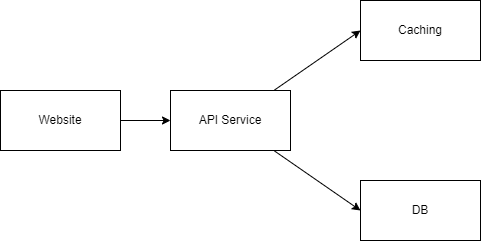

The diagram above was exported from draw.io. Its source (the exported page's mxGraphModel, read from the mxfile embedded in the PNG):
<mxGraphModel dx="1415" dy="1197" grid="1" gridSize="10" guides="1" tooltips="1" connect="1" arrows="1" fold="1" page="0" pageScale="1" pageWidth="850" pageHeight="1100" math="0" shadow="0">
  <root>
    <mxCell id="0" />
    <mxCell id="1" parent="0" />
    <mxCell id="23" style="edgeStyle=none;html=1;entryX=0;entryY=0.5;entryDx=0;entryDy=0;" edge="1" parent="1" source="17" target="18">
      <mxGeometry relative="1" as="geometry" />
    </mxCell>
    <mxCell id="17" value="Website" style="whiteSpace=wrap;html=1;" vertex="1" parent="1">
      <mxGeometry x="-560" y="-30" width="120" height="60" as="geometry" />
    </mxCell>
    <mxCell id="21" style="edgeStyle=none;html=1;entryX=0;entryY=0.5;entryDx=0;entryDy=0;" edge="1" parent="1" source="18" target="20">
      <mxGeometry relative="1" as="geometry" />
    </mxCell>
    <mxCell id="22" style="edgeStyle=none;html=1;entryX=0;entryY=0.5;entryDx=0;entryDy=0;" edge="1" parent="1" source="18" target="19">
      <mxGeometry relative="1" as="geometry" />
    </mxCell>
    <mxCell id="18" value="API Service" style="whiteSpace=wrap;html=1;" vertex="1" parent="1">
      <mxGeometry x="-390" y="-30" width="120" height="60" as="geometry" />
    </mxCell>
    <mxCell id="19" value="DB" style="whiteSpace=wrap;html=1;" vertex="1" parent="1">
      <mxGeometry x="-200" y="60" width="120" height="60" as="geometry" />
    </mxCell>
    <mxCell id="20" value="Caching" style="whiteSpace=wrap;html=1;" vertex="1" parent="1">
      <mxGeometry x="-200" y="-120" width="120" height="60" as="geometry" />
    </mxCell>
  </root>
</mxGraphModel>